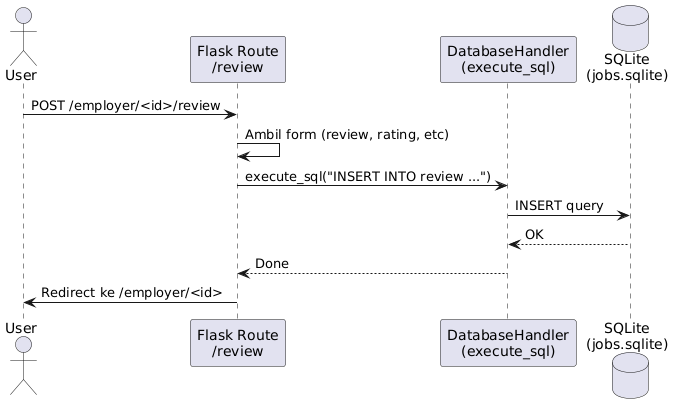

The diagram above was rendered by PlantUML. Its source (embedded in the PNG):
@startuml
actor User
participant "Flask Route\n/review" as Flask
participant "DatabaseHandler\n(execute_sql)" as DB
database "SQLite\n(jobs.sqlite)" as SQLite

User -> Flask : POST /employer/<id>/review
Flask -> Flask : Ambil form (review, rating, etc)
Flask -> DB : execute_sql("INSERT INTO review ...")
DB -> SQLite : INSERT query
SQLite --> DB : OK
DB --> Flask : Done
Flask -> User : Redirect ke /employer/<id>
@enduml